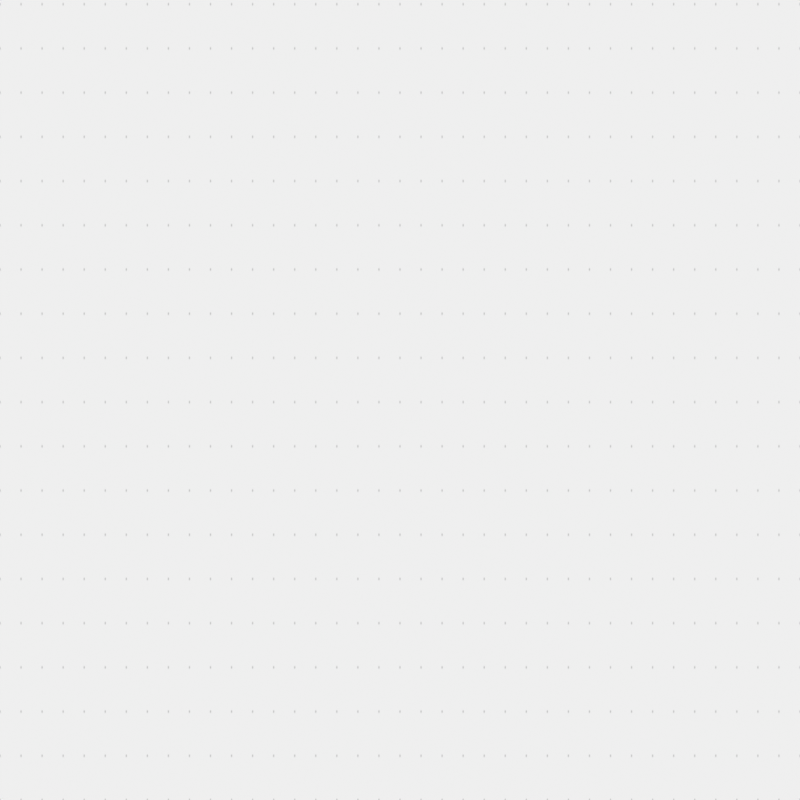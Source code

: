 # Source: icons.blend  (saved by Blender 4.2.67; exported with 4.5.12 LTS)
import bpy
from mathutils import Matrix  # noqa: F401  (used for matrix-valued properties, if any)

bpy.ops.wm.read_factory_settings(use_empty=True)
scene = bpy.context.scene
scene.name = 'icons'

# ---- materials (node trees are filled in below, after node groups)
mat_black = bpy.data.materials.new('Black')

# ---- material node trees

# ---- world
world_world_001 = bpy.data.worlds.new('World.001'); scene.world = world_world_001
world_world_001.use_nodes = True; world_world_001.node_tree.nodes.clear()
_N = world_world_001.node_tree.nodes; _L = world_world_001.node_tree.links
n0 = _N.new('ShaderNodeOutputWorld'); n0.name = 'World Output'; n0.location = (1323, 141)
n1 = _N.new('ShaderNodeBackground'); n1.name = 'Background'; n1.location = (1144, 143)
n2 = _N.new('ShaderNodeTexCoord'); n2.name = 'Texture Coordinate'; n2.location = (-662, 100)
n3 = _N.new('ShaderNodeTexVoronoi'); n3.name = 'Voronoi Texture'; n3.location = (339, 174)
n3.inputs[8].default_value = 0.0
n4 = _N.new('ShaderNodeSeparateXYZ'); n4.name = 'Separate XYZ'; n4.location = (-432, 23)
n5 = _N.new('ShaderNodeCombineXYZ'); n5.name = 'Combine XYZ'; n5.location = (-49, 28)
n6 = _N.new('ShaderNodeMath'); n6.name = 'Math'; n6.location = (-236, -25)
n6.operation = 'DIVIDE'
n6.inputs[1].default_value = 2.1
n7 = _N.new('ShaderNodeVectorMath'); n7.name = 'Vector Math'; n7.location = (158, 34)
n7.operation = 'MULTIPLY'
n8 = _N.new('ShaderNodeValue'); n8.name = 'Value'; n8.location = (-403, -193)
n8.outputs[0].default_value = 7.6
n9 = _N.new('ShaderNodeValToRGB'); n9.name = 'Color Ramp'; n9.location = (792, 195)
n9.color_ramp.interpolation = 'EASE'
while len(n9.color_ramp.elements) > 1: n9.color_ramp.elements.remove(n9.color_ramp.elements[-1])
n9.color_ramp.elements[0].position = 0.0; n9.color_ramp.elements[0].color = (0.4882, 0.4882, 0.4882, 1.0)
_e = n9.color_ramp.elements.new(0.05455); _e.color = (0.8618, 0.8618, 0.8618, 1.0)
_L.new(n7.outputs[0], n3.inputs[0])
_L.new(n1.outputs[0], n0.inputs[0])
_L.new(n2.outputs[5], n4.inputs[0])
_L.new(n9.outputs[0], n1.inputs[0])
_L.new(n4.outputs[0], n5.inputs[0])
_L.new(n6.outputs[0], n5.inputs[1])
_L.new(n4.outputs[1], n6.inputs[0])
_L.new(n5.outputs[0], n7.inputs[0])
_L.new(n8.outputs[0], n7.inputs[1])
_L.new(n3.outputs[0], n9.inputs[0])
n0.is_active_output = True
world_world_001.color = (0.9513, 0.9513, 0.9513)
world_world_001.use_sun_shadow = False
world_world_001.sun_shadow_jitter_overblur = 0.0

# ---- cameras
cam_camera_001 = bpy.data.cameras.new('Camera.001')
cam_camera_001.type = 'ORTHO'
cam_camera_001.ortho_scale = 0.3
cam_camera_001.show_composition_center = True
cam_camera_001.show_composition_thirds = True

# ---- meshes
me_circle = bpy.data.meshes.new('Circle')
me_circle.from_pydata([(0.0, 1.0, 0.0), (-0.1951, 0.9808, 0.0), (-0.3827, 0.9239, 0.0), (-0.5556, 0.8315, 0.0), (-0.7071, 0.7071, 0.0), (-0.8315, 0.5556, 0.0), (-0.9239, 0.3827, 0.0), (-0.9808, 0.1951, 0.0), (-1.0, 0.0, 0.0), (-0.9808, -0.1951, 0.0), (-0.9239, -0.3827, 0.0), (-0.8315, -0.5556, 0.0), (-0.7071, -0.7071, 0.0), (-0.5556, -0.8315, 0.0), (-0.3827, -0.9239, 0.0), (-0.1951, -0.9808, 0.0), (0.0, -1.0, 0.0), (0.1951, -0.9808, 0.0), (0.3827, -0.9239, 0.0), (0.5556, -0.8315, 0.0), (0.7071, -0.7071, 0.0), (0.8315, -0.5556, 0.0), (0.9239, -0.3827, 0.0), (0.9808, -0.1951, 0.0), (1.0, 0.0, 0.0), (0.9808, 0.1951, 0.0), (0.9239, 0.3827, 0.0), (0.8315, 0.5556, 0.0), (0.7071, 0.7071, 0.0), (0.5556, 0.8315, 0.0), (0.3827, 0.9239, 0.0), (0.1951, 0.9808, 0.0)], [(1, 0), (2, 1), (3, 2), (4, 3), (5, 4), (6, 5), (7, 6), (8, 7), (9, 8), (10, 9), (11, 10), (12, 11), (13, 12), (14, 13), (15, 14), (16, 15), (17, 16), (18, 17), (19, 18), (20, 19), (21, 20), (22, 21), (23, 22), (24, 23), (25, 24), (26, 25), (27, 26), (28, 27), (29, 28), (30, 29), (31, 30), (0, 31)], [])
_uv = me_circle.uv_layers.new(name='UVMap')
_uv.uv.foreach_set('vector', [])
me_circle.update()

# ---- objects
ob_camera_001 = bpy.data.objects.new('Camera.001', cam_camera_001)
ob_gpencil = bpy.data.objects.new('GPencil', None)
ob_circle = bpy.data.objects.new('Circle', me_circle)
ob_empty = bpy.data.objects.new('Empty', None)

# ---- transforms, parenting, visibility, modifiers, constraints
ob_camera_001.location = (0.0, -2.0, 0.0)
ob_camera_001.rotation_euler = (1.571, -0.0, -0.0)
ob_gpencil.location = (0.0, 0.0, 0.0)
ob_gpencil.empty_image_offset = (0.0, 0.0)
ob_gpencil.color = (0.0, 0.0, 0.0, 1.0)
ob_gpencil.use_grease_pencil_lights = True
ob_circle.location = (0.0, 0.0, 0.0)
ob_circle.rotation_euler = (1.571, -0.0, 0.0)
ob_circle.scale = (0.113, 0.113, 0.113)
ob_empty.location = (0.1765, 1.453e-08, -0.1081)
ob_empty.rotation_euler = (1.571, 0.0, 0.0)
ob_empty.scale = (0.1824, 0.1824, 0.1824)
ob_empty.empty_display_type = 'IMAGE'
ob_empty.empty_display_size = 5.0
ob_empty.use_empty_image_alpha = True
ob_empty.color = (1.0, 1.0, 1.0, 0.4016)

# ---- collection membership
scene.collection.objects.link(ob_camera_001)
scene.collection.objects.link(ob_gpencil)
scene.collection.objects.link(ob_circle)
scene.collection.objects.link(ob_empty)

# ---- scene / render settings (as saved in the file)
scene.camera = ob_camera_001
scene.frame_start = 1; scene.frame_end = 1; scene.frame_set(1)
scene.render.engine = 'BLENDER_EEVEE_NEXT'
scene.render.resolution_x = 500
scene.render.resolution_y = 500
scene.render.film_transparent = True
scene.cycles.sampling_pattern = 'TABULATED_SOBOL'
scene.view_settings.view_transform = 'Standard'
bpy.context.view_layer.update()

# ---- added for rendering (the .blend has no usable light): sun
light_auto_sun = bpy.data.lights.new('AutoSun', 'SUN')
light_auto_sun.energy = 3.0
light_auto_sun.angle = 0.0523599
ob_auto_sun = bpy.data.objects.new('AutoSun', light_auto_sun)
scene.collection.objects.link(ob_auto_sun)
ob_auto_sun.rotation_euler = (0.872665, 0.174533, 0.523599)
bpy.context.view_layer.update()
